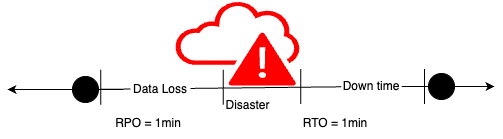

The diagram above was exported from draw.io. Its source (the exported page's mxGraphModel, read from the mxfile embedded in the PNG):
<mxGraphModel dx="1434" dy="1086" grid="0" gridSize="10" guides="1" tooltips="1" connect="1" arrows="1" fold="1" page="0" pageScale="1" pageWidth="850" pageHeight="1100" math="0" shadow="0">
  <root>
    <mxCell id="0" />
    <mxCell id="1" parent="0" />
    <mxCell id="6F8hONfyMfWK5RZjVXCw-2" value="" style="sketch=0;pointerEvents=1;shadow=0;dashed=0;html=1;strokeColor=none;labelPosition=center;verticalLabelPosition=bottom;outlineConnect=0;verticalAlign=top;align=center;shape=mxgraph.office.clouds.cloud_disaster;fillColor=#ff0000;" parent="1" vertex="1">
      <mxGeometry x="306" y="-119" width="126" height="85" as="geometry" />
    </mxCell>
    <mxCell id="6F8hONfyMfWK5RZjVXCw-3" value="Disaster" style="text;html=1;strokeColor=none;fillColor=none;align=center;verticalAlign=middle;whiteSpace=wrap;rounded=0;" parent="1" vertex="1">
      <mxGeometry x="339" y="-29" width="81" height="30" as="geometry" />
    </mxCell>
    <mxCell id="6F8hONfyMfWK5RZjVXCw-7" value="RPO = 1min" style="text;html=1;strokeColor=none;fillColor=none;align=center;verticalAlign=middle;whiteSpace=wrap;rounded=0;" parent="1" vertex="1">
      <mxGeometry x="238" y="-11" width="84" height="30" as="geometry" />
    </mxCell>
    <mxCell id="6F8hONfyMfWK5RZjVXCw-9" value="" style="endArrow=none;html=1;rounded=0;startArrow=classic;startFill=1;" parent="1" edge="1">
      <mxGeometry width="50" height="50" relative="1" as="geometry">
        <mxPoint x="139" y="-30" as="sourcePoint" />
        <mxPoint x="254" y="-30" as="targetPoint" />
      </mxGeometry>
    </mxCell>
    <mxCell id="6F8hONfyMfWK5RZjVXCw-8" value="" style="ellipse;whiteSpace=wrap;html=1;aspect=fixed;fillColor=#000000;" parent="1" vertex="1">
      <mxGeometry x="204" y="-43" width="26" height="26" as="geometry" />
    </mxCell>
    <mxCell id="6F8hONfyMfWK5RZjVXCw-11" value="" style="endArrow=none;html=1;rounded=0;" parent="1" source="RkL5cHpKticx-lPU-kev-2" target="6F8hONfyMfWK5RZjVXCw-10" edge="1">
      <mxGeometry width="50" height="50" relative="1" as="geometry">
        <mxPoint x="230" y="-30" as="sourcePoint" />
        <mxPoint x="743" y="-30" as="targetPoint" />
      </mxGeometry>
    </mxCell>
    <mxCell id="0YW0d7_NrFMt1YsLmcW1-5" style="edgeStyle=orthogonalEdgeStyle;rounded=0;orthogonalLoop=1;jettySize=auto;html=1;exitX=1;exitY=0.5;exitDx=0;exitDy=0;" edge="1" parent="1" source="6F8hONfyMfWK5RZjVXCw-10">
      <mxGeometry relative="1" as="geometry">
        <mxPoint x="626" y="-33" as="targetPoint" />
      </mxGeometry>
    </mxCell>
    <mxCell id="6F8hONfyMfWK5RZjVXCw-10" value="" style="ellipse;whiteSpace=wrap;html=1;aspect=fixed;fillColor=#000000;" parent="1" vertex="1">
      <mxGeometry x="560" y="-46" width="26" height="26" as="geometry" />
    </mxCell>
    <mxCell id="6F8hONfyMfWK5RZjVXCw-12" value="RTO = 1min" style="text;html=1;strokeColor=none;fillColor=none;align=center;verticalAlign=middle;whiteSpace=wrap;rounded=0;" parent="1" vertex="1">
      <mxGeometry x="425" y="-11" width="84" height="30" as="geometry" />
    </mxCell>
    <mxCell id="RkL5cHpKticx-lPU-kev-4" value="" style="shape=partialRectangle;whiteSpace=wrap;html=1;left=0;right=0;fillColor=none;rotation=90;" parent="1" vertex="1">
      <mxGeometry x="276.5" y="-93.5" width="34" height="122.5" as="geometry" />
    </mxCell>
    <mxCell id="0YW0d7_NrFMt1YsLmcW1-2" value="" style="shape=partialRectangle;whiteSpace=wrap;html=1;left=0;right=0;fillColor=none;rotation=90;" vertex="1" parent="1">
      <mxGeometry x="477.13" y="-94.87" width="34" height="123.75" as="geometry" />
    </mxCell>
    <mxCell id="0YW0d7_NrFMt1YsLmcW1-3" value="" style="endArrow=none;html=1;rounded=0;" edge="1" parent="1" source="6F8hONfyMfWK5RZjVXCw-8" target="RkL5cHpKticx-lPU-kev-2">
      <mxGeometry width="50" height="50" relative="1" as="geometry">
        <mxPoint x="230" y="-30" as="sourcePoint" />
        <mxPoint x="518" y="-32" as="targetPoint" />
      </mxGeometry>
    </mxCell>
    <mxCell id="RkL5cHpKticx-lPU-kev-1" value="Data Loss" style="text;html=1;strokeColor=none;fillColor=default;align=center;verticalAlign=middle;whiteSpace=wrap;rounded=0;" parent="1" vertex="1">
      <mxGeometry x="262" y="-45" width="60" height="30" as="geometry" />
    </mxCell>
    <mxCell id="RkL5cHpKticx-lPU-kev-2" value="Down time" style="text;html=1;strokeColor=none;fillColor=default;align=center;verticalAlign=middle;whiteSpace=wrap;rounded=0;" parent="1" vertex="1">
      <mxGeometry x="473" y="-48" width="60" height="30" as="geometry" />
    </mxCell>
  </root>
</mxGraphModel>